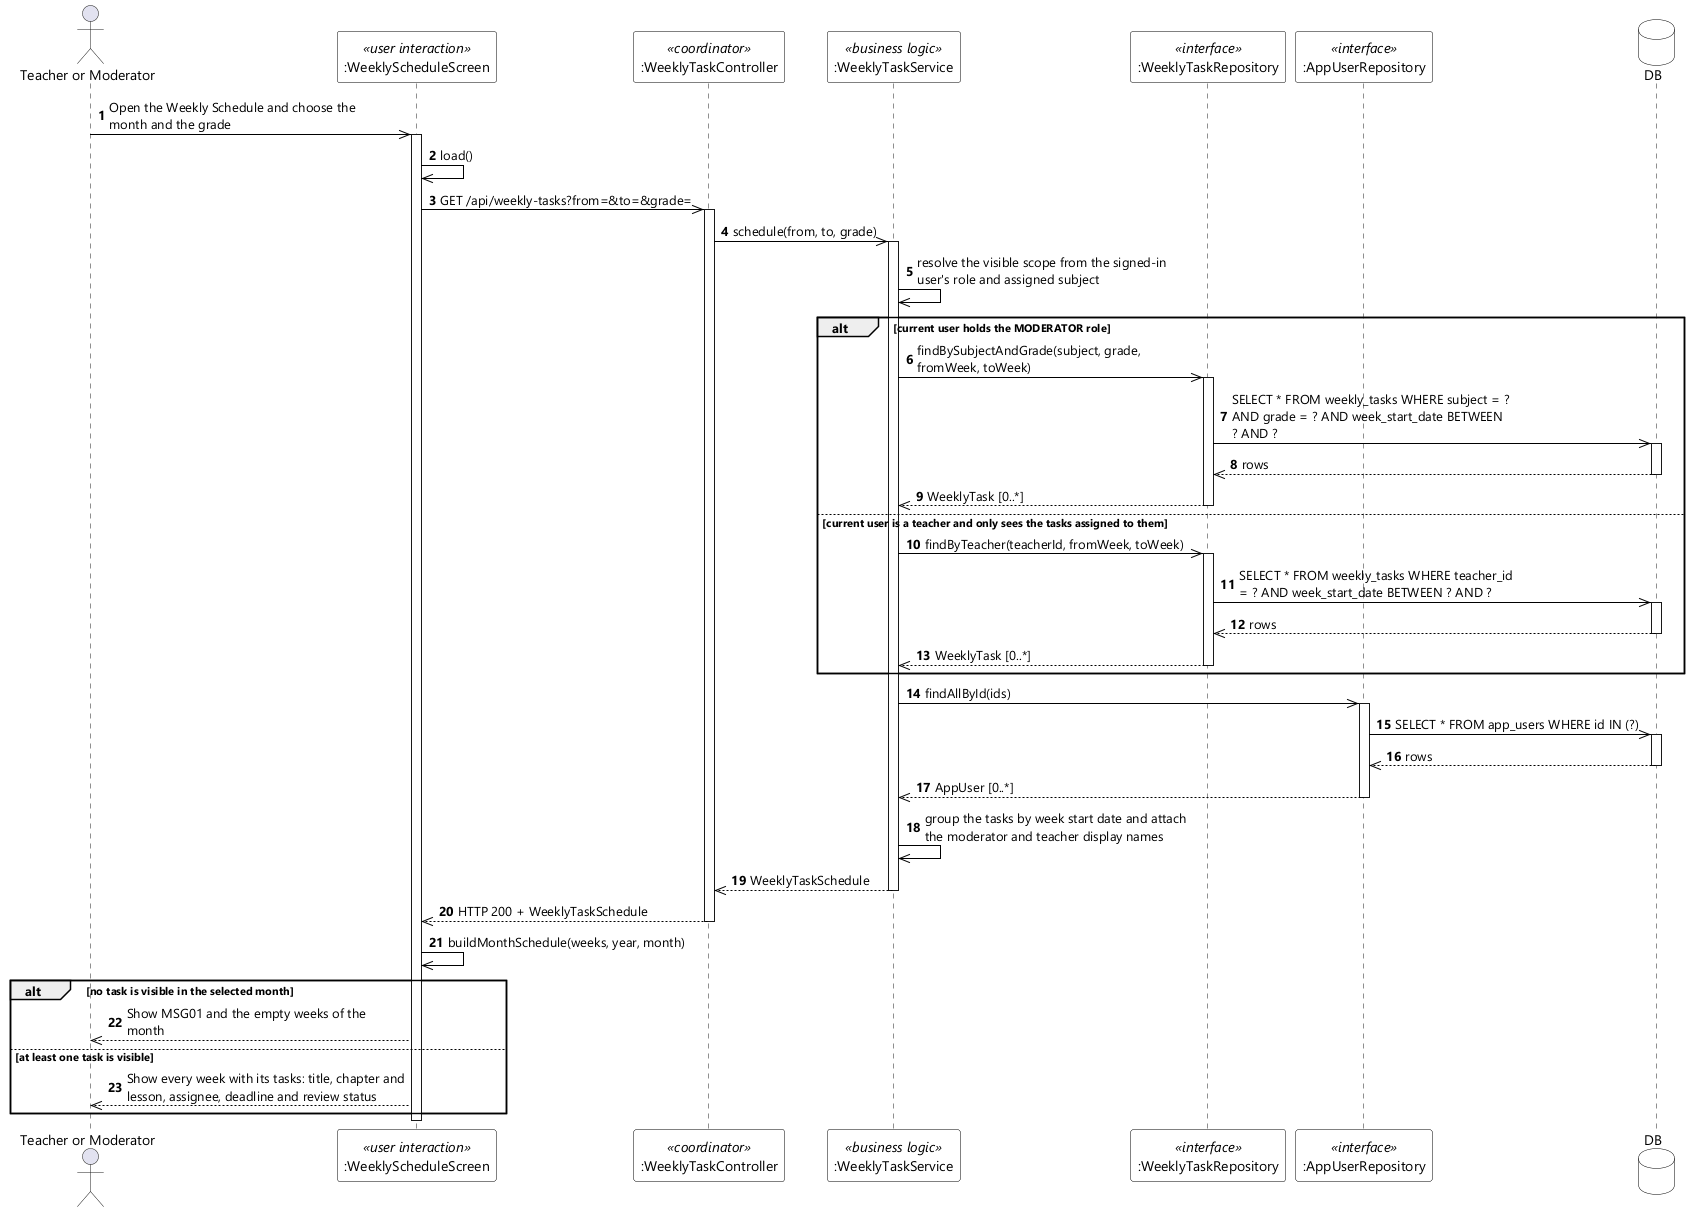

The diagram above was rendered by PlantUML. Its source (embedded in the PNG):
@startuml UC-83 View Weekly Schedule - Sequence Diagram (stereo)
skinparamlocked dpi 96
skinparam defaultFontName "Segoe UI"
skinparam shadowing false
skinparam ParticipantBackgroundColor #FFFFFF
skinparam ParticipantBorderColor #000000
skinparam DatabaseBackgroundColor #FFFFFF
skinparam DatabaseBorderColor #000000
skinparam ArrowColor #000000
skinparam sequenceMessageAlign left
skinparam maxMessageSize 280

actor "Teacher or Moderator" as USER
participant ":WeeklyScheduleScreen" as UI <<user interaction>>
participant ":WeeklyTaskController" as CTL <<coordinator>>
participant ":WeeklyTaskService" as SVC <<business logic>>
participant ":WeeklyTaskRepository" as REPO <<interface>>
participant ":AppUserRepository" as USERS <<interface>>
database DB

autonumber
USER ->> UI : Open the Weekly Schedule and choose the month and the grade
activate UI
UI ->> UI : load()
UI ->> CTL : GET /api/weekly-tasks?from=&to=&grade=
activate CTL
CTL ->> SVC : schedule(from, to, grade)
activate SVC
SVC ->> SVC : resolve the visible scope from the signed-in user's role and assigned subject

alt current user holds the MODERATOR role
  SVC ->> REPO : findBySubjectAndGrade(subject, grade, fromWeek, toWeek)
  activate REPO
  REPO ->> DB : SELECT * FROM weekly_tasks WHERE subject = ? AND grade = ? AND week_start_date BETWEEN ? AND ?
  activate DB
  DB -->> REPO : rows
  deactivate DB
  REPO -->> SVC : WeeklyTask [0..*]
  deactivate REPO
else current user is a teacher and only sees the tasks assigned to them
  SVC ->> REPO : findByTeacher(teacherId, fromWeek, toWeek)
  activate REPO
  REPO ->> DB : SELECT * FROM weekly_tasks WHERE teacher_id = ? AND week_start_date BETWEEN ? AND ?
  activate DB
  DB -->> REPO : rows
  deactivate DB
  REPO -->> SVC : WeeklyTask [0..*]
  deactivate REPO
end

SVC ->> USERS : findAllById(ids)
activate USERS
USERS ->> DB : SELECT * FROM app_users WHERE id IN (?)
activate DB
DB -->> USERS : rows
deactivate DB
USERS -->> SVC : AppUser [0..*]
deactivate USERS
SVC ->> SVC : group the tasks by week start date and attach the moderator and teacher display names
SVC -->> CTL : WeeklyTaskSchedule
deactivate SVC
CTL -->> UI : HTTP 200 + WeeklyTaskSchedule
deactivate CTL
UI ->> UI : buildMonthSchedule(weeks, year, month)

alt no task is visible in the selected month
  UI -->> USER : Show MSG01 and the empty weeks of the month
else at least one task is visible
  UI -->> USER : Show every week with its tasks: title, chapter and lesson, assignee, deadline and review status
end
deactivate UI
@enduml